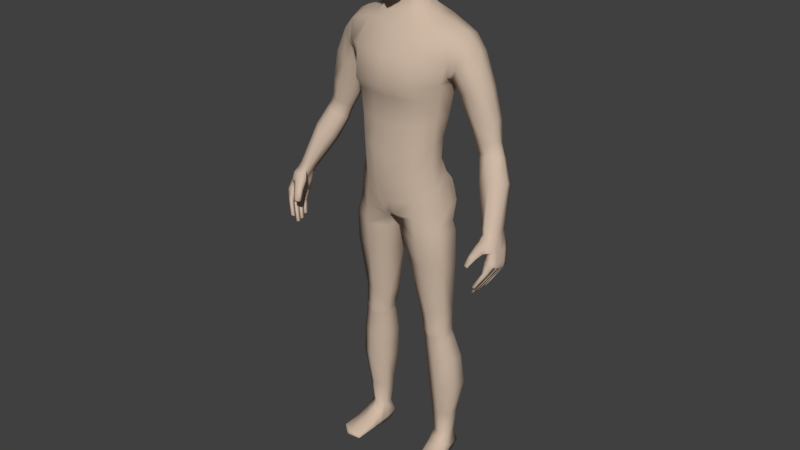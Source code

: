 # Source: Player.blend  (saved by Blender 2.78.0; exported with 4.5.12 LTS)
import bpy
from mathutils import Matrix  # noqa: F401  (used for matrix-valued properties, if any)

bpy.ops.wm.read_factory_settings(use_empty=True)
scene = bpy.context.scene
scene.name = 'Scene'

# ---- collections
col_collection_1 = bpy.data.collections.new('Collection 1'); scene.collection.children.link(col_collection_1)

# ---- materials (node trees are filled in below, after node groups)
mat_skin = bpy.data.materials.new('Skin')
mat_skin.alpha_threshold = 0.0
mat_skin.use_transparent_shadow = False
mat_skin.diffuse_color = (0.6152, 0.4811, 0.3773, 1.0)
mat_skin.roughness = 0.5
mat_skin.specular_intensity = 0.0

# ---- material node trees

# ---- world
world_world = bpy.data.worlds.new('World'); scene.world = world_world
world_world.color = (0.05088, 0.05088, 0.05088)
world_world.use_sun_shadow = False
world_world.sun_shadow_jitter_overblur = 0.0
world_world.cycles.sampling_method = 'MANUAL'

# ---- meshes
me_cylinder = bpy.data.meshes.new('Cylinder')
me_cylinder.from_pydata([(0.3624, -0.08831, 0.9737), (0.3683, -0.05581, 0.9616), (0.373, -0.03922, 0.9583), (0.4049, -0.03042, 0.962), (0.4048, -0.05964, 0.9702), (0.4015, -0.08526, 0.9774), (0.3981, -0.06165, 0.8832), (0.4002, -0.08182, 0.887), (0.4003, -0.1013, 0.8947), (0.4284, -0.1014, 0.8902), (0.4287, -0.08189, 0.8826), (0.4264, -0.06172, 0.8786), (0.4093, -0.0225, 0.9409), (0.3757, -0.03326, 0.9422), (0.4224, -0.04189, 0.8756), (0.3946, -0.04182, 0.8805), (0.4027, -0.1042, 0.9648), (0.3674, -0.1031, 0.9606), (0.423, -0.1169, 0.8997), (0.3954, -0.1168, 0.9043), (0.363, -0.1248, 0.799), (0.3717, -0.1248, 0.7958), (0.3722, -0.1365, 0.7995), (0.3635, -0.1364, 0.8027), (0.3676, -0.1037, 0.8015), (0.3758, -0.1037, 0.7985), (0.3759, -0.1149, 0.8007), (0.3677, -0.1149, 0.8037), (0.3753, -0.07813, 0.8087), (0.383, -0.07816, 0.8059), (0.3841, -0.08831, 0.8076), (0.3765, -0.08827, 0.8104), (0.372, -0.1379, 0.8175), (0.3812, -0.138, 0.8141), (0.3841, -0.1486, 0.8236), (0.3748, -0.1486, 0.827), (0.4078, -0.1188, 0.8555), (0.3954, -0.1188, 0.857), (0.4087, -0.1303, 0.8687), (0.397, -0.1303, 0.8701), (0.4009, -0.1028, 0.8404), (0.3896, -0.1028, 0.8428), (0.4021, -0.1163, 0.8456), (0.3904, -0.1162, 0.8477), (0.4015, -0.08177, 0.8394), (0.3895, -0.08172, 0.8421), (0.4034, -0.0962, 0.8426), (0.3914, -0.09615, 0.845), (0.4051, -0.05822, 0.8442), (0.3942, -0.05818, 0.8459), (0.4069, -0.07112, 0.8458), (0.3957, -0.07107, 0.8476), (0.4156, -0.08594, 0.935), (0.4174, -0.06769, 0.9323), (0.4173, -0.04721, 0.9251), (0.3884, -0.04714, 0.9181), (0.3887, -0.06767, 0.9252), (0.3796, -0.07646, 0.9262), (0.4175, -0.03135, 0.9155), (0.3854, -0.03897, 0.9113), (0.4122, -0.1076, 0.935), (0.3853, -0.102, 0.925), (0.354, -0.09943, 0.9445), (0.3585, -0.1148, 0.9439), (0.3828, -0.1182, 0.9459), (0.3904, -0.12, 0.9302), (0.3681, -0.103, 0.927), (0.3768, -0.1109, 0.9227), (0.3484, -0.1236, 0.9146), (0.3495, -0.1346, 0.9166), (0.3665, -0.1372, 0.9226), (0.3749, -0.1384, 0.9127), (0.3565, -0.1208, 0.9038), (0.3674, -0.1302, 0.9031), (0.3407, -0.1417, 0.8874), (0.3443, -0.1521, 0.889), (0.3563, -0.1515, 0.8906), (0.358, -0.1538, 0.887), (0.3476, -0.1418, 0.881), (0.3555, -0.1454, 0.8798), (0.3697, -0.08527, 0.9948), (0.3579, -0.05512, 0.9811), (0.4013, -0.05341, 0.9883), (0.4142, -0.1018, 0.8913), (0.4142, -0.0823, 0.8837), (0.412, -0.0621, 0.8797), (0.3848, -0.0242, 0.9566), (0.3748, -0.09153, 0.9759), (0.4084, -0.04072, 0.8776), (0.3871, -0.02127, 0.9382), (0.3802, -0.1043, 0.963), (0.4092, -0.118, 0.9024), (0.367, -0.1244, 0.7963), (0.3676, -0.1376, 0.8006), (0.3713, -0.1032, 0.7989), (0.3716, -0.116, 0.8017), (0.3788, -0.07763, 0.8063), (0.38, -0.08938, 0.8085), (0.3762, -0.1377, 0.8146), (0.3793, -0.1498, 0.8251), (0.4029, -0.1314, 0.8698), (0.4015, -0.1177, 0.8557), (0.3963, -0.1174, 0.8471), (0.3952, -0.1017, 0.8411), (0.3975, -0.09731, 0.8443), (0.3954, -0.08066, 0.8402), (0.4014, -0.07224, 0.8471), (0.3995, -0.05712, 0.8445), (0.3989, -0.1059, 0.9294), (0.4032, -0.03015, 0.9117), (0.3704, -0.1174, 0.9457), (0.3842, -0.1154, 0.9254), (0.3577, -0.1368, 0.9203), (0.3721, -0.1342, 0.9072), (0.35, -0.153, 0.8898), (0.3573, -0.1503, 0.8826), (0.3058, 0.06544, 1.168), (0.3367, 0.05165, 1.184), (0.3367, 0.01665, 1.198), (0.3058, -0.004564, 1.195), (0.275, 0.009225, 1.179), (0.275, 0.04423, 1.165), (0.3444, 0.03527, 1.091), (0.3794, 0.02675, 1.102), (0.371, -0.02072, 1.12), (0.3444, -0.03841, 1.116), (0.3062, -0.0316, 1.096), (0.3062, 0.01587, 1.077), (0.3804, -0.0145, 0.9789), (0.3993, -0.0233, 0.9839), (0.3931, -0.07868, 0.994), (0.3544, -0.07809, 0.9882), (0.3603, -0.03413, 0.9764), (0.2749, 0.08468, 1.272), (0.3158, 0.05982, 1.285), (0.3158, 0.01008, 1.285), (0.2749, -0.01479, 1.272), (0.2379, 0.01008, 1.261), (0.2292, 0.05982, 1.26), (0.3266, 0.05275, 1.213), (0.3266, 0.01571, 1.222), (0.2947, -0.005311, 1.217), (0.2628, 0.01071, 1.202), (0.2628, 0.04775, 1.193), (0.2947, 0.06877, 1.198), (0.2788, 0.003043, 1.162), (0.3122, -0.01186, 1.179), (0.3122, 0.06379, 1.15), (0.2788, 0.04087, 1.147), (0.3456, 0.04889, 1.167), (0.3456, 0.01106, 1.182), (0.2405, -0.01756, 1.37), (0.2529, 0.07756, 1.367), (0.2048, -0.002583, 1.353), (0.2697, 0.02615, 1.171), (0.3009, -0.008477, 1.085), (0.2242, 0.03477, 1.258), (0.2579, 0.02872, 1.195), (0.2735, 0.02144, 1.153), (0.3402, 0.03415, 1.197), (0.3829, 0.003017, 1.117), (0.3193, 0.03495, 1.291), (0.33, 0.03423, 1.223), (0.3491, 0.02998, 1.181), (0.1839, -0.01316, 1.4), (0.1745, 0.03132, 1.386), (0.2166, 0.09116, 1.447), (0.2349, -0.01722, 1.477), (0.2407, 0.07463, 1.479), (0.2096, -0.03015, 1.439), (0.1845, 0.0751, 1.407), (0.2474, 0.03405, 1.49), (0.1947, 0.03145, 1.344), (0.2808, -0.007402, 1.39), (0.2862, 0.06334, 1.384), (0.2044, 0.06762, 1.349), (0.292, 0.0351, 1.385), (0.1872, 0.1009, 1.478), (0.1714, 0.08387, 1.423), (0.2, -0.02321, 1.516), (0.2072, 0.0307, 1.537), (0.1863, -0.04459, 1.459), (0.4042, -0.1214, 0.8499), (0.4054, -0.1328, 0.8626), (0.394, -0.1327, 0.8643), (0.3923, -0.1213, 0.8517), (0.3998, -0.1339, 0.8638), (0.3981, -0.1204, 0.8502), (0.3964, -0.1152, 0.8647), (0.412, -0.1153, 0.8626), (0.4116, -0.1276, 0.875), (0.3967, -0.1275, 0.877), (0.4042, -0.1287, 0.8765), (0.4041, -0.1144, 0.863), (0.3977, -0.1052, 0.8355), (0.3988, -0.1185, 0.8406), (0.3875, -0.1184, 0.8427), (0.3867, -0.1052, 0.838), (0.3932, -0.1196, 0.842), (0.3921, -0.1042, 0.8362), (0.3917, -0.0986, 0.8516), (0.4065, -0.09865, 0.8488), (0.4073, -0.1133, 0.8545), (0.3924, -0.1133, 0.857), (0.399, -0.09784, 0.8496), (0.3999, -0.1143, 0.8559), (0.3982, -0.08459, 0.8341), (0.3999, -0.09861, 0.8372), (0.3884, -0.09857, 0.8397), (0.3867, -0.08455, 0.8368), (0.3942, -0.09972, 0.8388), (0.3923, -0.08356, 0.8349), (0.3901, -0.08024, 0.8451), (0.4034, -0.08029, 0.8423), (0.4053, -0.09514, 0.8456), (0.3921, -0.09509, 0.8481), (0.3966, -0.07929, 0.8431), (0.3988, -0.0962, 0.8472), (0.4012, -0.06174, 0.8374), (0.4029, -0.07415, 0.8391), (0.3923, -0.07411, 0.841), (0.3909, -0.0617, 0.8394), (0.3976, -0.07526, 0.8403), (0.3959, -0.06074, 0.8378), (0.3943, -0.05394, 0.8549), (0.4095, -0.05399, 0.8523), (0.412, -0.06868, 0.8543), (0.3963, -0.06863, 0.8568), (0.4018, -0.05287, 0.8531), (0.4042, -0.06961, 0.8556), (0.3995, -0.1041, 0.8886), (0.4082, -0.1202, 0.8972), (0.4122, -0.1043, 0.8856), (0.4251, -0.1042, 0.8846), (0.4207, -0.1191, 0.8947), (0.3957, -0.119, 0.8988), (0.3988, -0.08464, 0.8811), (0.4117, -0.08491, 0.878), (0.4118, -0.1039, 0.8854), (0.4249, -0.0847, 0.8769), (0.4248, -0.1034, 0.8842), (0.399, -0.1033, 0.8883), (0.3967, -0.06494, 0.8764), (0.4093, -0.06515, 0.8732), (0.4115, -0.08476, 0.8772), (0.4223, -0.06501, 0.8721), (0.4245, -0.08423, 0.8761), (0.3988, -0.08417, 0.8801), (0.3945, -0.04471, 0.8744), (0.4069, -0.04362, 0.8717), (0.4101, -0.0639, 0.874), (0.4193, -0.04478, 0.87), (0.4229, -0.06338, 0.8728), (0.3977, -0.06332, 0.8769), (0.4254, -0.0964, 0.9021), (0.4261, -0.07785, 0.8961), (0.4244, -0.05823, 0.8913), (0.3968, -0.05817, 0.8927), (0.3984, -0.07778, 0.8973), (0.3961, -0.09386, 0.903), (0.4216, -0.04006, 0.8867), (0.3942, -0.1116, 0.9095), (0.3936, -0.042, 0.889), (0.4207, -0.1131, 0.9088), (0.4074, -0.1134, 0.9093), (0.408, -0.03892, 0.8871), (0.03453, -0.07963, 1.654), (0.03324, -0.1023, 1.843), (0.04143, 0.05764, 1.714), (0.03837, 0.05802, 1.872), (0.0, 0.06326, 1.713), (0.0, 0.06555, 1.875), (0.06005, 0.074, 1.814), (0.06441, -0.006962, 1.693), (0.05835, -0.02891, 1.879), (0.04746, -0.1083, 1.777), (0.0, -0.09715, 1.64), (0.0, -0.1133, 1.842), (0.0, -0.03569, 1.897), (0.0, -0.1241, 1.771), (0.09307, -0.03002, 1.794), (0.0, 0.08741, 1.81), (0.05171, -0.06836, 1.869), (0.05137, -0.04763, 1.662), (0.0, -0.07034, 1.883), (0.01718, -0.03388, 1.649), (0.07807, -0.06835, 1.786), (0.05956, 0.0282, 1.707), (0.05573, 0.01516, 1.884), (0.0, 0.01613, 1.898), (0.08551, 0.01537, 1.804), (0.0, 0.07417, 1.174), (0.089, 0.05755, 1.194), (0.1331, 0.01404, 1.194), (0.137, -0.03973, 1.18), (0.09813, -0.08669, 1.161), (0.0, -0.1065, 1.132), (0.0, -0.1203, 1.464), (0.0, 0.1205, 1.483), (0.0, -0.1351, 1.372), (0.1075, -0.1127, 1.367), (0.1622, -0.047, 1.383), (0.159, 0.0449, 1.367), (0.1047, 0.1081, 1.35), (0.0, 0.1106, 1.315), (0.1207, -0.09265, 1.465), (0.1649, 0.1074, 1.488), (0.1181, 0.1277, 1.498), (0.0, 0.08316, 1.098), (0.08291, 0.06447, 1.119), (0.1264, 0.01569, 1.119), (0.133, -0.04001, 1.101), (0.0907, -0.08893, 1.075), (0.0, -0.1071, 1.043), (0.0, 0.09303, 1.053), (0.09546, 0.07952, 1.054), (0.1344, 0.03463, 1.066), (0.1477, -0.03963, 1.029), (0.09117, -0.08281, 1.001), (0.0, -0.09316, 0.9711), (0.1169, 0.12, 1.417), (0.0, 0.1184, 1.396), (0.0, 0.08758, 1.563), (0.1056, -0.04982, 1.545), (0.0, -0.06998, 1.543), (0.1699, -0.03799, 1.529), (0.1078, 0.08875, 1.565), (0.0, 0.05962, 1.696), (0.03681, -0.02112, 1.656), (0.05472, 0.03252, 1.684), (0.05594, 0.04555, 1.628), (0.05594, -0.01124, 1.608), (0.0, 0.06383, 1.637), (0.0, -0.02947, 1.603), (0.0762, -0.02562, 1.577), (0.0, -0.03818, 1.578), (0.0762, 0.05183, 1.599), (0.0, 0.07137, 1.602), (0.03829, 0.07166, 1.183), (0.04372, 0.1128, 1.317), (0.05755, 0.1351, 1.492), (0.03081, 0.07981, 1.107), (0.03341, 0.09058, 1.055), (0.05683, 0.1347, 1.402), (0.05366, 0.1067, 1.558), (0.03658, 0.05347, 1.691), (0.03249, 0.05901, 1.633), (0.04122, 0.06681, 1.601), (0.1712, 0.08169, 1.539), (0.1677, -0.05936, 1.46), (0.09937, 0.07453, 1.244), (0.1483, 0.02345, 1.269), (0.1483, -0.03968, 1.269), (0.09937, -0.08919, 1.246), (0.0, -0.1039, 1.24), (0.0, 0.08408, 1.229), (0.04268, 0.08391, 1.229), (0.1103, 0.01313, 1.577), (0.05347, 0.0128, 1.675), (0.0594, 0.0157, 1.619), (0.07966, 0.01422, 1.587), (0.159, 0.09332, 1.423), (0.1744, 0.02673, 1.553), (0.167, 0.03459, 1.389), (0.2023, 0.07962, 1.524), (0.1729, -0.0261, 1.404), (0.05238, -0.1003, 1.145), (0.05016, -0.1247, 1.369), (0.05633, -0.1074, 1.464), (0.04214, -0.1038, 1.054), (0.03555, -0.09312, 0.9777), (0.04927, -0.05889, 1.551), (0.0261, -0.02343, 1.604), (0.03556, -0.03232, 1.578), (0.04637, -0.09703, 1.243), (0.1745, 0.03763, 0.7683), (0.1049, 0.07527, 0.7683), (0.1143, 0.06984, 0.5798), (0.09766, 0.07527, 0.8969), (0.1636, 0.04317, 0.5798), (0.1614, 0.03511, 0.9108), (0.1636, -0.01017, 0.5798), (0.1613, -0.04238, 0.9055), (0.1143, -0.03684, 0.5798), (0.0965, -0.08302, 0.8934), (0.06503, -0.01017, 0.5798), (0.01862, -0.06265, 0.9078), (0.06503, 0.04317, 0.5798), (0.01767, 0.03035, 0.9072), (0.1745, -0.03763, 0.7683), (0.1052, -0.06395, 0.7602), (0.0462, -0.04234, 0.7597), (0.03539, 0.03763, 0.7683), (0.1237, 0.06172, 0.5007), (0.1668, 0.03842, 0.5007), (0.1668, -0.009575, 0.5007), (0.1237, -0.03288, 0.5007), (0.08062, -0.009575, 0.5007), (0.08062, 0.03842, 0.5007), (0.1471, 0.1013, 0.2879), (0.1991, 0.07092, 0.2874), (0.1991, 0.01007, 0.2874), (0.1471, -0.02035, 0.2879), (0.09295, 0.01007, 0.2874), (0.09295, 0.07092, 0.2874), (0.1397, 0.06961, 0.07487), (0.1687, 0.05775, 0.07487), (0.1722, 0.02544, 0.07487), (0.1464, 0.007626, 0.07487), (0.1117, 0.01936, 0.07487), (0.1139, 0.05179, 0.07487), (0.08389, 0.06218, 0.394), (0.08389, 0.003818, 0.394), (0.1378, -0.02536, 0.394), (0.1895, 0.003818, 0.394), (0.1895, 0.06218, 0.394), (0.1378, 0.09135, 0.394), (0.0, -0.05718, 0.9195), (0.0, 0.01891, 0.921), (0.09005, 0.09283, 0.9335), (0.1369, 0.07279, 0.9432), (0.01895, 0.07661, 0.93), (0.0, 0.06696, 0.942), (0.08284, 0.1085, 0.9759), (0.1459, 0.07721, 0.9738), (0.01274, 0.1001, 0.9699), (0.0, 0.08726, 0.9766), (0.08534, 0.09863, 1.024), (0.1286, 0.07753, 1.013), (0.01188, 0.1044, 1.027), (0.0, 0.1027, 1.026), (0.02712, -0.08539, 0.9321), (0.0, -0.08441, 0.9331), (0.09217, -0.0858, 0.9376), (0.1565, -0.03478, 0.9513), (0.156, 0.03401, 0.9647), (0.1408, 0.06681, -0.005826), (0.1676, 0.0553, -0.005826), (0.1706, 0.02651, -0.005826), (0.1456, 0.02056, -0.005826), (0.1147, 0.02061, -0.005826), (0.1169, 0.04953, -0.005826), (0.1036, 0.02427, 0.02349), (0.1542, -0.04185, -0.005826), (0.1775, 0.03133, 0.02351), (0.1716, 0.07768, 0.02498), (0.1054, 0.07097, 0.02497), (0.1365, 0.09131, 0.0249), (0.2, -0.1004, 0.01088), (0.1642, -0.1187, 0.01088), (0.1219, -0.1144, 0.01088), (0.1964, -0.09716, -0.005826), (0.1633, -0.115, -0.005826), (0.1243, -0.1107, -0.005826), (0.1165, -0.1229, 0.001268), (0.1661, -0.1284, 0.001151), (0.2049, -0.1025, 0.001943), (0.1853, -0.0383, -0.005826), (0.1545, -0.04502, 0.02969), (0.1176, -0.04903, 0.02529), (0.1882, -0.04136, 0.02529), (0.1951, -0.03919, 0.009238), (0.1201, -0.04574, -0.005826), (0.1101, -0.04826, 0.00922), (0.1499, -0.01065, -0.005826), (0.1497, -0.01214, 0.0492), (0.1862, -0.003795, 0.01638), (0.1174, -0.01257, -0.005826), (0.178, -0.005898, -0.005826), (0.1139, -0.008279, 0.047), (0.1795, -0.001406, 0.047), (0.1069, -0.01212, 0.01637), (0.1421, 0.08078, 0.1631), (0.1054, 0.05878, 0.1631), (0.1042, 0.01659, 0.1631), (0.1459, -0.001994, 0.1631), (0.1809, 0.02, 0.1631), (0.1789, 0.06213, 0.1631), (0.04978, 0.06704, 1.756), (0.04517, -0.09986, 1.688), (0.0, -0.1116, 1.677), (0.08134, -0.0138, 1.731), (0.0, 0.07865, 1.75), (0.07206, -0.05867, 1.712), (0.07473, 0.02711, 1.744), (0.0, -0.03802, 1.647), (0.05348, 0.06775, 1.845), (0.04643, -0.1119, 1.814), (0.0, -0.1245, 1.805), (0.08513, -0.03027, 1.84), (0.0, 0.08416, 1.845), (0.07345, -0.07257, 1.831), (0.0799, 0.01687, 1.848), (0.05329, 0.06975, 1.785), (0.04697, -0.1057, 1.737), (0.0, -0.1204, 1.727), (0.08898, -0.02186, 1.763), (0.0, 0.08731, 1.781), (0.07645, -0.066, 1.748), (0.08161, 0.0229, 1.774), (0.05428, 0.03692, 1.656), (0.0, 0.05955, 1.666), (0.04568, -0.01453, 1.632), (0.03431, 0.05429, 1.662), (0.05534, 0.01429, 1.649), (0.0, -0.03168, 1.628), (0.02194, -0.02681, 1.629), (0.0, 0.1004, 1.282), (0.1027, 0.09523, 1.309), (0.1573, 0.02925, 1.336), (0.1576, -0.04017, 1.349), (0.1044, -0.09415, 1.333), (0.0, -0.1136, 1.334), (0.04332, 0.1017, 1.283), (0.0487, -0.1045, 1.334), (0.121, -0.03204, 0.5234), (0.1659, -0.007773, 0.5234), (0.07614, -0.007773, 0.5234), (0.121, 0.06366, 0.5234), (0.07614, 0.04077, 0.5234), (0.1659, 0.04077, 0.5234), (0.08152, -0.00388, 0.4713), (0.173, -0.00388, 0.4713), (0.1276, 0.0695, 0.4713), (0.08152, 0.04597, 0.4713), (0.1276, -0.0288, 0.4713), (0.173, 0.04597, 0.4713), (0.0812, -0.005899, 0.4817), (0.1708, -0.005899, 0.4817), (0.1262, 0.06674, 0.4817), (0.0812, 0.04329, 0.4817), (0.1262, -0.03025, 0.4817), (0.1708, 0.04329, 0.4817), (0.02357, 0.0356, 0.8693), (0.02762, -0.06213, 0.867), (0.09936, 0.07641, 0.866), (0.09923, -0.0795, 0.8589), (0.1704, -0.04505, 0.8726), (0.1706, 0.03939, 0.8769), (0.0, 0.04491, 0.9273), (0.01541, 0.05642, 0.9141), (0.09455, 0.08466, 0.9111), (0.1537, 0.05776, 0.9254), (0.0, 0.1035, 1.042), (0.02303, 0.103, 1.044), (0.09249, 0.09479, 1.038), (0.1362, 0.0593, 1.042), (0.1567, 0.05788, 0.9697)], [], [(255, 254, 9, 10), (256, 255, 10, 11), (260, 256, 11, 14), (258, 257, 6, 7), (259, 258, 7, 8), (261, 259, 8, 19), (193, 101, 37, 188), (190, 38, 36, 189), (192, 100, 38, 190), (2, 1, 81, 132), (90, 16, 5, 87), (254, 263, 18, 9), (257, 262, 15, 6), (188, 37, 39, 191), (265, 260, 14, 88), (86, 3, 12, 89), (60, 16, 64, 65), (92, 21, 22, 93), (199, 92, 20, 197), (195, 22, 21, 194), (198, 93, 22, 195), (197, 20, 23, 196), (94, 25, 26, 95), (211, 94, 24, 209), (207, 26, 25, 206), (210, 95, 26, 207), (209, 24, 27, 208), (96, 29, 30, 97), (223, 96, 28, 221), (219, 30, 29, 218), (222, 97, 30, 219), (221, 28, 31, 220), (98, 33, 34, 99), (187, 98, 32, 185), (183, 34, 33, 182), (186, 99, 34, 183), (185, 32, 35, 184), (200, 41, 43, 203), (205, 102, 42, 202), (202, 42, 40, 201), (204, 103, 41, 200), (212, 45, 47, 215), (217, 104, 46, 214), (214, 46, 44, 213), (216, 105, 45, 212), (224, 49, 51, 227), (229, 106, 50, 226), (226, 50, 48, 225), (228, 107, 49, 224), (264, 263, 60, 108), (89, 12, 58, 109), (2, 13, 59, 55), (5, 16, 60, 52), (108, 60, 65, 111), (0, 1, 56, 57), (1, 2, 55, 56), (12, 3, 54, 58), (3, 4, 53, 54), (4, 5, 52, 53), (111, 65, 71, 113), (63, 62, 68, 69), (17, 0, 62, 63), (90, 17, 63, 110), (0, 57, 66, 62), (57, 61, 67, 66), (71, 70, 76, 77), (72, 73, 79, 78), (62, 66, 72, 68), (110, 63, 69, 112), (66, 67, 73, 72), (65, 64, 70, 71), (115, 77, 76, 114), (75, 74, 78, 79), (69, 68, 74, 75), (113, 71, 77, 115), (68, 72, 78, 74), (112, 69, 75, 114), (1, 0, 131, 81), (129, 82, 4, 3), (5, 4, 82, 130), (70, 112, 114, 76), (73, 113, 115, 79), (79, 115, 114, 75), (64, 110, 112, 70), (16, 90, 110, 64), (67, 111, 113, 73), (61, 108, 111, 67), (13, 89, 109, 59), (261, 264, 108, 61), (225, 48, 107, 228), (227, 51, 106, 229), (213, 44, 105, 216), (215, 47, 104, 217), (201, 40, 103, 204), (203, 43, 102, 205), (184, 35, 99, 186), (182, 33, 98, 187), (32, 98, 99, 35), (220, 31, 97, 222), (218, 29, 96, 223), (28, 96, 97, 31), (208, 27, 95, 210), (206, 25, 94, 211), (24, 94, 95, 27), (196, 23, 93, 198), (194, 21, 92, 199), (20, 92, 93, 23), (2, 86, 89, 13), (262, 265, 88, 15), (17, 90, 87, 0), (191, 39, 100, 192), (189, 36, 101, 193), (80, 87, 5, 130), (0, 87, 80, 131), (3, 86, 128, 129), (86, 2, 132, 128), (365, 363, 165, 164), (162, 161, 135, 140), (365, 164, 169, 181), (147, 149, 123, 122), (163, 150, 124, 160), (148, 147, 122, 127), (155, 127, 132, 81), (158, 148, 127, 155), (146, 145, 126, 125), (150, 146, 125, 124), (124, 125, 80, 130), (122, 123, 129, 128), (127, 122, 128, 132), (125, 126, 131, 80), (143, 138, 133, 144), (157, 156, 138, 143), (141, 136, 137, 142), (140, 135, 136, 141), (159, 163, 149, 117), (144, 133, 134, 139), (162, 140, 118, 159), (160, 124, 130, 82), (116, 144, 139, 117), (118, 140, 141, 119), (119, 141, 142, 120), (154, 157, 143, 121), (121, 143, 144, 116), (118, 119, 146, 150), (119, 120, 145, 146), (154, 121, 148, 158), (121, 116, 147, 148), (116, 117, 149, 147), (161, 176, 173, 135), (138, 175, 152, 133), (156, 172, 175, 138), (136, 151, 153, 137), (135, 173, 151, 136), (133, 152, 174, 134), (137, 153, 172, 156), (120, 154, 158, 145), (120, 142, 157, 154), (142, 137, 156, 157), (145, 158, 155, 126), (126, 155, 81, 131), (134, 174, 176, 161), (123, 160, 82, 129), (139, 162, 159, 117), (118, 150, 163, 159), (149, 163, 160, 123), (139, 134, 161, 162), (178, 177, 166, 170), (363, 178, 170, 165), (164, 165, 172, 153), (180, 179, 167, 171), (364, 180, 171, 168), (179, 181, 169, 167), (169, 164, 153, 151), (177, 364, 168, 166), (168, 171, 176, 174), (165, 170, 175, 172), (171, 167, 173, 176), (167, 169, 151, 173), (170, 166, 152, 175), (166, 168, 174, 152), (36, 182, 187, 101), (39, 184, 186, 100), (37, 185, 184, 39), (100, 186, 183, 38), (38, 183, 182, 36), (101, 187, 185, 37), (233, 189, 193, 232), (235, 191, 192, 231), (230, 188, 191, 235), (231, 192, 190, 234), (234, 190, 189, 233), (232, 193, 188, 230), (40, 194, 199, 103), (43, 196, 198, 102), (41, 197, 196, 43), (102, 198, 195, 42), (42, 195, 194, 40), (103, 199, 197, 41), (241, 203, 205, 238), (239, 201, 204, 237), (237, 204, 200, 236), (240, 202, 201, 239), (238, 205, 202, 240), (236, 200, 203, 241), (44, 206, 211, 105), (47, 208, 210, 104), (45, 209, 208, 47), (104, 210, 207, 46), (46, 207, 206, 44), (105, 211, 209, 45), (247, 215, 217, 244), (245, 213, 216, 243), (243, 216, 212, 242), (246, 214, 213, 245), (244, 217, 214, 246), (242, 212, 215, 247), (48, 218, 223, 107), (51, 220, 222, 106), (49, 221, 220, 51), (106, 222, 219, 50), (50, 219, 218, 48), (107, 223, 221, 49), (253, 227, 229, 250), (251, 225, 228, 249), (249, 228, 224, 248), (252, 226, 225, 251), (250, 229, 226, 252), (248, 224, 227, 253), (83, 232, 230, 8), (18, 234, 233, 9), (91, 231, 234, 18), (8, 230, 235, 19), (19, 235, 231, 91), (9, 233, 232, 83), (7, 236, 241, 8), (83, 238, 240, 9), (9, 240, 239, 10), (84, 237, 236, 7), (10, 239, 237, 84), (8, 241, 238, 83), (6, 242, 247, 7), (84, 244, 246, 10), (10, 246, 245, 11), (85, 243, 242, 6), (11, 245, 243, 85), (7, 247, 244, 84), (15, 248, 253, 6), (85, 250, 252, 11), (11, 252, 251, 14), (88, 249, 248, 15), (14, 251, 249, 88), (6, 253, 250, 85), (59, 109, 265, 262), (19, 91, 264, 261), (91, 18, 263, 264), (109, 58, 260, 265), (55, 59, 262, 257), (52, 60, 263, 254), (61, 57, 259, 261), (57, 56, 258, 259), (56, 55, 257, 258), (58, 54, 256, 260), (54, 53, 255, 256), (53, 52, 254, 255), (490, 271, 269, 486), (491, 282, 267, 487), (328, 283, 266, 285), (282, 284, 277, 267), (288, 289, 278, 274), (494, 275, 279, 495), (487, 267, 277, 488), (498, 286, 275, 494), (499, 290, 280, 496), (492, 288, 274, 489), (497, 281, 272, 493), (496, 280, 286, 498), (274, 278, 284, 282), (489, 274, 282, 491), (486, 269, 288, 492), (493, 272, 290, 499), (269, 271, 289, 288), (301, 349, 305, 300), (513, 339, 303, 508), (362, 348, 326, 357), (508, 303, 302, 509), (514, 367, 299, 512), (510, 301, 300, 511), (343, 340, 307, 320), (320, 307, 306, 361), (366, 296, 313, 369), (338, 292, 309, 341), (509, 302, 301, 510), (292, 293, 310, 309), (294, 295, 312, 311), (369, 313, 319, 370), (293, 294, 311, 310), (341, 309, 315, 342), (309, 310, 316, 315), (311, 312, 318, 317), (368, 371, 324, 297), (339, 343, 320, 303), (303, 320, 361, 302), (349, 325, 323, 305), (503, 501, 327, 345), (506, 502, 328, 285), (373, 334, 331, 372), (347, 337, 332, 346), (504, 500, 329, 358), (360, 336, 330, 359), (344, 322, 337, 347), (371, 323, 334, 373), (326, 344, 347, 336), (336, 347, 346, 330), (500, 503, 345, 329), (340, 344, 326, 307), (304, 321, 343, 339), (308, 341, 342, 314), (291, 338, 341, 308), (321, 298, 340, 343), (507, 304, 339, 513), (357, 326, 336, 360), (298, 322, 344, 340), (291, 355, 356, 338), (366, 374, 354, 296), (362, 357, 323, 325), (294, 352, 353, 295), (310, 311, 317, 316), (338, 356, 350, 292), (307, 326, 348, 306), (323, 357, 360, 334), (334, 360, 359, 331), (502, 504, 358, 328), (292, 350, 351, 293), (293, 351, 352, 294), (367, 368, 297, 299), (306, 348, 364, 177), (325, 349, 181, 179), (348, 362, 180, 364), (362, 325, 179, 180), (302, 361, 178, 363), (361, 306, 177, 178), (301, 365, 181, 349), (301, 302, 363, 365), (300, 305, 368, 367), (295, 353, 374, 366), (324, 371, 373, 335), (335, 373, 372, 333), (505, 506, 285, 485), (305, 323, 371, 368), (312, 369, 370, 318), (295, 366, 369, 312), (511, 300, 367, 514), (517, 519, 398, 397), (379, 375, 389, 381), (535, 378, 380, 538), (518, 520, 394, 393), (381, 389, 390, 383), (538, 380, 382, 537), (515, 517, 397, 396), (383, 390, 391, 385), (537, 382, 384, 536), (412, 411, 404, 403), (385, 391, 392, 387), (536, 384, 386, 534), (388, 386, 417, 418), (387, 392, 376, 377), (534, 386, 388, 533), (519, 518, 393, 398), (377, 376, 375, 379), (533, 388, 378, 535), (516, 515, 396, 395), (520, 516, 395, 394), (473, 472, 405, 410), (414, 413, 402, 401), (416, 415, 400, 399), (411, 416, 399, 404), (413, 412, 403, 402), (415, 414, 401, 400), (462, 443, 452, 453), (475, 474, 409, 408), (477, 476, 407, 406), (474, 473, 410, 409), (476, 475, 408, 407), (472, 477, 406, 405), (526, 522, 414, 415), (525, 521, 412, 413), (524, 523, 416, 411), (523, 526, 415, 416), (522, 525, 413, 414), (521, 524, 411, 412), (540, 539, 422, 421), (541, 540, 421, 419), (542, 541, 419, 420), (421, 422, 426, 425), (419, 421, 425, 423), (420, 419, 423, 424), (425, 426, 430, 429), (423, 425, 429, 427), (424, 423, 427, 428), (544, 429, 430, 543), (544, 545, 427, 429), (545, 546, 428, 427), (432, 417, 386, 431), (433, 431, 386, 384), (434, 433, 384, 382), (435, 434, 382, 380), (316, 317, 434, 435), (317, 318, 433, 434), (318, 370, 431, 433), (319, 432, 431, 370), (542, 420, 424, 547), (547, 546, 316, 435), (445, 444, 438, 437), (442, 446, 441, 440), (461, 460, 448, 456), (447, 445, 437, 436), (446, 447, 436, 441), (410, 405, 447, 446), (405, 406, 445, 447), (443, 457, 451, 452), (409, 410, 446, 442), (406, 407, 444, 445), (458, 459, 450, 449), (455, 454, 453, 452), (456, 455, 452, 451), (448, 449, 455, 456), (449, 450, 454, 455), (459, 463, 454, 450), (460, 458, 449, 448), (457, 461, 456, 451), (463, 462, 453, 454), (471, 467, 462, 463), (468, 466, 461, 457), (470, 465, 458, 460), (469, 471, 463, 459), (465, 469, 459, 458), (464, 468, 457, 443), (466, 470, 460, 461), (467, 464, 443, 462), (439, 440, 441, 436), (436, 437, 438, 439), (440, 439, 464, 467), (444, 407, 470, 466), (439, 438, 468, 464), (408, 409, 469, 465), (409, 442, 471, 469), (407, 408, 465, 470), (438, 444, 466, 468), (442, 440, 467, 471), (399, 400, 477, 472), (401, 402, 475, 476), (403, 404, 473, 474), (400, 401, 476, 477), (402, 403, 474, 475), (404, 399, 472, 473), (268, 345, 327, 270), (287, 329, 345, 268), (287, 273, 358, 329), (273, 283, 328, 358), (268, 478, 484, 287), (273, 481, 483, 283), (270, 482, 478, 268), (287, 484, 481, 273), (283, 483, 479, 266), (266, 479, 480, 276), (485, 285, 266, 276), (272, 486, 492, 290), (280, 489, 491, 286), (290, 492, 489, 280), (275, 487, 488, 279), (286, 491, 487, 275), (281, 490, 486, 272), (478, 493, 499, 484), (481, 496, 498, 483), (482, 497, 493, 478), (484, 499, 496, 481), (483, 498, 494, 479), (479, 494, 495, 480), (333, 372, 506, 505), (331, 359, 504, 502), (330, 346, 503, 500), (359, 330, 500, 504), (372, 331, 502, 506), (346, 332, 501, 503), (353, 511, 514, 374), (355, 507, 513, 356), (351, 509, 510, 352), (352, 510, 511, 353), (374, 514, 512, 354), (350, 508, 509, 351), (356, 513, 508, 350), (379, 381, 516, 520), (381, 383, 515, 516), (387, 377, 518, 519), (383, 385, 517, 515), (377, 379, 520, 518), (385, 387, 519, 517), (527, 530, 524, 521), (528, 531, 525, 522), (529, 532, 526, 523), (530, 529, 523, 524), (531, 527, 521, 525), (532, 528, 522, 526), (394, 395, 528, 532), (396, 397, 527, 531), (398, 393, 529, 530), (393, 394, 532, 529), (395, 396, 531, 528), (397, 398, 530, 527), (392, 533, 535, 376), (391, 534, 533, 392), (390, 536, 534, 391), (389, 537, 536, 390), (375, 538, 537, 389), (376, 535, 538, 375), (424, 428, 546, 547), (380, 542, 547, 435), (315, 316, 546, 545), (342, 315, 545, 544), (342, 544, 543, 314), (380, 378, 541, 542), (378, 388, 540, 541), (388, 418, 539, 540)])
me_cylinder.polygons.foreach_set('use_smooth', [True] * 523)
me_cylinder.materials.append(mat_skin)
me_cylinder.use_remesh_preserve_volume = False
me_cylinder.use_remesh_preserve_attributes = False
me_cylinder.use_mirror_x = True
me_cylinder.update()
arm_armature = bpy.data.armatures.new('Armature')  # bones are not reproduced

# ---- objects
ob_armature = bpy.data.objects.new('Armature', arm_armature)
ob_cylinder = bpy.data.objects.new('Cylinder', me_cylinder)

# ---- transforms, parenting, visibility, modifiers, constraints
ob_armature.location = (0.0, 0.0, 0.0)
ob_armature.show_in_front = True
ob_armature.lineart.crease_threshold = 0.0
ob_cylinder.parent = ob_armature
ob_cylinder.location = (0.0, 0.0, 0.0)
ob_cylinder.lineart.crease_threshold = 0.0
ob_cylinder.use_mesh_mirror_x = True
_vg = ob_cylinder.vertex_groups.new(name='Hips')
for _i, _w in zip([291, 292, 293, 294, 295, 296, 308, 309, 310, 311, 312, 313, 314, 315, 316, 317, 318, 319, 338, 341, 342, 352, 353, 354, 366, 369, 370, 374, 378, 382, 384, 386, 388, 391, 392, 417, 418, 419, 420, 421, 422, 423, 424, 425, 426, 427, 428, 429, 430, 431, 432, 433, 434, 435, 533, 534, 535, 536, 537, 539, 540, 541, 542, 543, 544, 545, 546, 547], [0.06411, 0.04335, 0.05912, 0.09169, 0.1379, 0.2338, 0.4037, 0.1482, 0.2073, 0.3399, 0.5258, 0.6948, 0.5653, 0.2404, 0.351, 0.1897, 0.3137, 0.753, 0.05049, 0.2471, 0.5086, 0.003245, 0.0335, 0.05055, 0.1795, 0.6679, 0.6832, 0.0382, 0.1093, 0.00792, 0.1497, 0.7237, 0.7629, 0.03502, 0.04489, 0.8099, 0.8999, 0.1804, 0.06733, 0.7176, 0.7652, 0.2332, 0.08353, 0.6711, 0.6962, 0.2538, 0.1656, 0.6153, 0.6268, 0.7269, 0.7789, 0.1978, 0.03337, 0.04694, 0.4039, 0.3794, 0.05465, 0.07486, 0.00396, 0.8325, 0.7402, 0.1449, 0.03366, 0.596, 0.562, 0.2471, 0.2583, 0.06523]): _vg.add([_i], _w, 'REPLACE')
_vg = ob_cylinder.vertex_groups.new(name='Spine')
for _i, _w in zip([291, 292, 293, 294, 295, 296, 297, 299, 300, 301, 302, 303, 304, 305, 308, 309, 310, 311, 312, 313, 314, 315, 316, 317, 318, 319, 320, 321, 338, 339, 341, 342, 343, 350, 351, 352, 353, 354, 355, 356, 363, 365, 366, 367, 368, 369, 370, 374, 423, 424, 425, 426, 427, 428, 429, 430, 435, 507, 508, 509, 510, 511, 512, 513, 514, 543, 544, 545, 546, 547], [0.8175, 0.7748, 0.7049, 0.703, 0.7104, 0.6763, 0.04823, 0.1418, 0.121, 0.07301, 0.06939, 0.1027, 0.152, 0.03227, 0.4588, 0.6738, 0.5974, 0.4496, 0.2665, 0.1912, 0.2343, 0.2044, 0.2536, 0.1316, 0.07838, 0.0602, 0.0314, 0.05137, 0.8257, 0.149, 0.6205, 0.2426, 0.04359, 0.6123, 0.3414, 0.3383, 0.6348, 0.7072, 0.713, 0.7202, 0.03491, 0.03805, 0.7157, 0.1287, 0.03864, 0.1983, 0.05427, 0.7089, 0.05595, 0.03673, 0.05412, 0.05877, 0.1323, 0.1062, 0.1461, 0.1477, 0.02654, 0.2871, 0.2068, 0.1266, 0.1252, 0.1976, 0.2355, 0.2775, 0.219, 0.191, 0.1944, 0.1683, 0.1799, 0.03164]): _vg.add([_i], _w, 'REPLACE')
_vg = ob_cylinder.vertex_groups.new(name='Chest')
for _i, _w in zip([164, 165, 167, 169, 170, 178, 179, 181, 285, 291, 292, 293, 294, 295, 296, 297, 298, 299, 300, 301, 302, 303, 304, 305, 306, 307, 309, 310, 311, 320, 321, 322, 323, 324, 325, 328, 330, 331, 332, 333, 334, 335, 336, 337, 338, 339, 340, 341, 343, 344, 346, 347, 349, 350, 351, 352, 353, 354, 355, 356, 357, 359, 360, 361, 363, 365, 366, 367, 368, 371, 372, 373, 374, 485, 500, 501, 502, 503, 504, 505, 506, 507, 508, 509, 510, 511, 512, 513, 514], [0.1446, 0.1332, 0.02762, 0.07709, 0.04672, 0.09283, 0.04833, 0.1464, 0.05022, 0.08241, 0.1218, 0.161, 0.1281, 0.08057, 0.04067, 0.7816, 0.5987, 0.7488, 0.6891, 0.468, 0.3937, 0.5927, 0.7623, 0.5524, 0.03924, 0.1023, 0.03593, 0.04783, 0.03182, 0.3257, 0.7506, 0.573, 0.249, 0.7197, 0.09541, 0.04112, 0.05514, 0.3039, 0.1678, 0.2772, 0.2418, 0.5742, 0.03215, 0.5175, 0.08602, 0.745, 0.2814, 0.02585, 0.6278, 0.1532, 0.08162, 0.1402, 0.246, 0.2951, 0.5006, 0.5186, 0.2589, 0.2033, 0.2352, 0.2269, 0.03478, 0.1076, 0.06371, 0.1434, 0.2031, 0.2505, 0.05223, 0.7489, 0.7453, 0.6183, 0.237, 0.5393, 0.204, 0.06048, 0.02839, 0.0597, 0.1123, 0.03427, 0.03995, 0.1254, 0.1051, 0.6523, 0.6144, 0.5403, 0.562, 0.6521, 0.6732, 0.6529, 0.6819]): _vg.add([_i], _w, 'REPLACE')
_vg = ob_cylinder.vertex_groups.new(name='Neck')
for _i, _w in zip([266, 268, 270, 273, 276, 281, 283, 285, 287, 297, 322, 323, 324, 327, 328, 329, 330, 331, 332, 333, 334, 335, 336, 337, 344, 345, 346, 347, 358, 359, 360, 371, 372, 373, 478, 479, 480, 481, 482, 483, 484, 485, 493, 495, 497, 500, 501, 502, 503, 504, 505, 506], [0.09656, 0.1157, 0.1594, 0.09703, 0.09434, 0.008863, 0.115, 0.2426, 0.1036, 0.002512, 0.08005, 0.01789, 0.09032, 0.2571, 0.2164, 0.2236, 0.5447, 0.343, 0.6136, 0.5026, 0.09613, 0.2418, 0.07926, 0.1998, 0.01837, 0.2333, 0.6225, 0.1744, 0.2252, 0.5021, 0.09597, 0.07586, 0.5415, 0.2078, 0.04445, 0.04899, 0.05682, 0.02608, 0.07655, 0.0322, 0.03412, 0.2645, 0.006277, 0.00551, 0.03991, 0.5872, 0.5993, 0.5274, 0.6235, 0.555, 0.4969, 0.5497]): _vg.add([_i], _w, 'REPLACE')
_vg = ob_cylinder.vertex_groups.new(name='Head')
for _i, _w in zip([266, 267, 268, 269, 270, 271, 272, 273, 274, 275, 276, 277, 278, 279, 280, 281, 282, 283, 284, 285, 286, 287, 288, 289, 290, 327, 328, 329, 330, 331, 332, 333, 334, 335, 337, 345, 346, 347, 358, 359, 372, 373, 478, 479, 480, 481, 482, 483, 484, 485, 486, 487, 488, 489, 490, 491, 492, 493, 494, 495, 496, 497, 498, 499, 500, 501, 502, 503, 504, 505, 506], [0.8723, 0.9955, 0.8633, 0.9901, 0.8123, 0.9876, 0.979, 0.8779, 0.9974, 0.9855, 0.8749, 0.9949, 0.9995, 0.9815, 0.9874, 0.9652, 0.9977, 0.8469, 0.9991, 0.6796, 0.9875, 0.8747, 0.9953, 0.996, 0.9854, 0.6974, 0.7088, 0.7299, 0.09898, 0.09783, 0.1161, 0.1412, 0.004693, 0.06427, 0.02336, 0.7259, 0.09924, 0.00761, 0.7223, 0.1084, 0.1146, 0.04933, 0.944, 0.9347, 0.9248, 0.9525, 0.9097, 0.9466, 0.9491, 0.6475, 0.9863, 0.9923, 0.9894, 0.9944, 0.9784, 0.9945, 0.9924, 0.9666, 0.9711, 0.9634, 0.9762, 0.9469, 0.9742, 0.9734, 0.2864, 0.295, 0.2616, 0.2727, 0.3066, 0.3317, 0.291]): _vg.add([_i], _w, 'REPLACE')
_vg = ob_cylinder.vertex_groups.new(name='Arm upper.L')
for _i, _w in zip([117, 118, 119, 133, 134, 135, 136, 137, 138, 139, 140, 141, 142, 143, 144, 151, 152, 153, 156, 157, 159, 161, 162, 164, 165, 166, 167, 168, 169, 170, 171, 172, 173, 174, 175, 176, 177, 178, 179, 180, 181, 297, 299, 300, 301, 302, 303, 305, 306, 307, 320, 321, 323, 325, 339, 340, 343, 348, 349, 350, 351, 352, 353, 361, 362, 363, 364, 365, 367, 368, 508, 509, 510, 511, 512, 514], [0.001635, 0.01465, 0.006723, 0.9307, 0.9133, 0.8994, 0.9019, 0.9309, 0.9424, 0.08607, 0.1109, 0.1106, 0.08152, 0.06512, 0.06947, 0.9592, 0.9849, 0.9444, 0.9381, 0.06767, 0.02121, 0.921, 0.1308, 0.6886, 0.7312, 0.8714, 0.7905, 0.866, 0.7362, 0.8432, 0.8608, 0.9639, 0.9697, 0.9819, 0.9769, 0.9807, 0.246, 0.6161, 0.2163, 0.1416, 0.3644, 0.008949, 0.009942, 0.081, 0.2818, 0.3855, 0.1158, 0.1051, 0.1228, 0.05415, 0.165, 0.01355, 0.02644, 0.1067, 0.02015, 0.007504, 0.0644, 0.03042, 0.2321, 0.009528, 0.08188, 0.06373, 0.002736, 0.4083, 0.02884, 0.5982, 0.142, 0.4848, 0.03004, 0.03736, 0.07733, 0.2224, 0.1891, 0.06793, 0.002149, 0.01831]): _vg.add([_i], _w, 'REPLACE')
_vg = ob_cylinder.vertex_groups.new(name='Arm lower.L')
for _i, _w in zip([0, 1, 2, 3, 4, 5, 12, 13, 16, 17, 52, 53, 54, 55, 58, 59, 62, 80, 81, 82, 86, 87, 89, 90, 109, 116, 117, 118, 119, 120, 121, 122, 123, 124, 125, 126, 127, 128, 129, 130, 131, 132, 133, 134, 135, 136, 137, 138, 139, 140, 141, 142, 143, 144, 145, 146, 147, 148, 149, 150, 154, 155, 156, 157, 158, 159, 160, 161, 162, 163], [0.2599, 0.8145, 0.7995, 0.7935, 0.8811, 0.7137, 0.3434, 0.4782, 0.2264, 0.04426, 0.06022, 0.07283, 0.09716, 0.1023, 0.09103, 0.1111, 0.009028, 0.9007, 0.953, 0.9766, 0.7744, 0.2205, 0.3756, 0.05244, 0.09361, 0.981, 0.9741, 0.9676, 0.9715, 0.9834, 0.9843, 0.9981, 0.9978, 0.9977, 0.9975, 0.9976, 0.9983, 0.9668, 0.9683, 0.9426, 0.888, 0.9666, 0.06851, 0.08574, 0.09895, 0.09577, 0.06693, 0.05612, 0.9138, 0.8889, 0.8892, 0.9183, 0.9348, 0.9305, 0.9966, 0.9941, 0.9925, 0.9952, 0.9906, 0.9892, 0.9845, 0.9984, 0.05998, 0.9322, 0.996, 0.9643, 0.9985, 0.07766, 0.869, 0.9878]): _vg.add([_i], _w, 'REPLACE')
_vg = ob_cylinder.vertex_groups.new(name='Hand.L')
for _i, _w in zip([0, 1, 2, 3, 4, 5, 6, 7, 8, 9, 10, 11, 12, 13, 15, 16, 19, 52, 53, 54, 55, 56, 57, 58, 59, 60, 61, 64, 65, 66, 67, 84, 86, 88, 89, 108, 109, 111, 128, 230, 235, 236, 237, 239, 241, 242, 244, 246, 247, 248, 253, 254, 255, 256, 257, 258, 259, 260, 261, 262, 263, 264, 265], [0.001393, 0.1016, 0.1609, 0.1732, 0.08415, 0.05945, 0.09094, 0.538, 0.1349, 0.0178, 0.1395, 0.0167, 0.5651, 0.443, 0.07631, 0.1354, 0.0629, 0.7947, 0.8604, 0.7519, 0.7137, 0.9681, 0.8502, 0.655, 0.6246, 0.5645, 0.2831, 0.03004, 0.1005, 0.05715, 0.03666, 0.3105, 0.1921, 0.01061, 0.5402, 0.4108, 0.6355, 0.07958, 0.003446, 0.01566, 0.005306, 0.1217, 0.06932, 0.0558, 0.03369, 0.01883, 0.04804, 0.05263, 0.1075, 0.02013, 0.01369, 0.1274, 0.6445, 0.1315, 0.2377, 0.9102, 0.6978, 0.07115, 0.1458, 0.1661, 0.009771, 0.03508, 0.09283]): _vg.add([_i], _w, 'REPLACE')
_vg = ob_cylinder.vertex_groups.new(name='Thumb01.L')
for _i, _w in zip([0, 1, 2, 4, 5, 16, 17, 19, 52, 57, 60, 61, 62, 63, 64, 65, 66, 67, 68, 70, 71, 72, 73, 80, 81, 87, 90, 108, 110, 111, 112, 113, 130, 131, 259, 261], [0.7142, 0.08047, 0.001122, 0.003723, 0.2199, 0.5933, 0.9396, 0.01615, 0.05168, 0.114, 0.2223, 0.5168, 0.9479, 0.9485, 0.894, 0.7368, 0.8911, 0.8059, 0.04327, 0.07858, 0.07095, 0.01765, 0.01086, 0.09552, 0.01425, 0.7674, 0.9224, 0.3233, 0.9627, 0.7502, 0.01724, 0.05444, 0.0438, 0.1052, 0.04159, 0.08497]): _vg.add([_i], _w, 'REPLACE')
_vg = ob_cylinder.vertex_groups.new(name='Thumb02.L')
for _i, _w in zip([61, 63, 64, 65, 66, 67, 68, 69, 70, 71, 72, 73, 74, 75, 76, 77, 78, 79, 108, 110, 111, 112, 113, 114, 115], [0.05147, 0.04144, 0.00366, 0.1055, 0.04261, 0.1141, 0.9521, 0.9926, 0.9124, 0.9185, 0.9634, 0.9656, 0.9987, 1.001, 0.9933, 0.9966, 0.9995, 0.9987, 0.02357, 0.01092, 0.1225, 0.966, 0.9383, 0.9999, 0.9985]): _vg.add([_i], _w, 'REPLACE')
_vg = ob_cylinder.vertex_groups.new(name='Index01.L')
for _i, _w in zip([8, 9, 16, 18, 19, 36, 37, 38, 39, 52, 60, 61, 65, 67, 83, 91, 100, 101, 108, 111, 182, 183, 184, 185, 186, 187, 188, 189, 190, 191, 192, 193, 230, 231, 232, 233, 234, 235, 238, 240, 241, 254, 259, 261, 263, 264], [0.585, 0.2645, 0.01941, 0.9146, 0.8724, 0.3077, 0.3699, 0.7402, 0.7876, 0.02724, 0.1619, 0.1322, 0.0421, 0.01671, 0.3734, 0.972, 0.7799, 0.2833, 0.2092, 0.03214, 0.0653, 0.1192, 0.09209, 0.133, 0.09141, 0.07792, 0.9072, 0.846, 0.9548, 0.9613, 0.966, 0.8797, 0.8793, 0.9849, 0.8438, 0.7269, 0.9518, 0.9337, 0.07328, 0.09416, 0.141, 0.1527, 0.1774, 0.7308, 0.9047, 0.9185]): _vg.add([_i], _w, 'REPLACE')
_vg = ob_cylinder.vertex_groups.new(name='Index02.L')
for _i, _w in zip([32, 33, 34, 35, 36, 37, 38, 39, 98, 99, 100, 101, 182, 183, 184, 185, 186, 187, 188, 189, 190, 191, 192, 193], [0.996, 0.9984, 0.9944, 0.9877, 0.687, 0.6282, 0.2577, 0.2111, 0.998, 0.9943, 0.2192, 0.7147, 0.9338, 0.8804, 0.9077, 0.8663, 0.9084, 0.9215, 0.08853, 0.1334, 0.02887, 0.01591, 0.0139, 0.1141]): _vg.add([_i], _w, 'REPLACE')
_vg = ob_cylinder.vertex_groups.new(name='MiddleFinger01.L')
for _i, _w in zip([7, 8, 9, 10, 11, 18, 40, 41, 42, 43, 52, 83, 84, 102, 103, 194, 195, 196, 198, 199, 200, 201, 202, 203, 204, 205, 230, 232, 233, 234, 236, 237, 238, 239, 240, 241, 244, 245, 246, 247, 254, 255, 259, 263], [0.2054, 0.254, 0.6732, 0.5564, 0.02923, 0.06846, 0.2476, 0.09981, 0.4215, 0.2154, 0.03653, 0.6002, 0.361, 0.2815, 0.1821, 0.04882, 0.08706, 0.02755, 0.06166, 0.001724, 0.971, 0.9009, 0.8936, 0.8873, 0.9224, 0.879, 0.07555, 0.138, 0.2425, 0.02916, 0.8042, 0.857, 0.9097, 0.8274, 0.8664, 0.8008, 0.05554, 0.012, 0.1446, 0.04093, 0.6884, 0.1728, 0.05656, 0.05282]): _vg.add([_i], _w, 'REPLACE')
_vg = ob_cylinder.vertex_groups.new(name='MiddleFinger02.L')
for _i, _w in zip([20, 21, 22, 23, 40, 41, 42, 43, 92, 93, 102, 103, 194, 195, 196, 197, 198, 199, 200, 201, 202, 203, 204, 205], [1.0, 0.9988, 0.9992, 0.9996, 0.75, 0.8999, 0.5761, 0.7827, 1.0, 1.0, 0.7163, 0.817, 0.9502, 0.9124, 0.9609, 0.9919, 0.9379, 0.974, 0.003918, 0.08819, 0.09633, 0.1044, 0.07316, 0.1129]): _vg.add([_i], _w, 'REPLACE')
_vg = ob_cylinder.vertex_groups.new(name='RingFinger01.L')
for _i, _w in zip([6, 7, 10, 11, 14, 15, 44, 45, 46, 47, 84, 85, 104, 105, 206, 207, 208, 209, 210, 211, 212, 213, 214, 215, 216, 217, 236, 237, 239, 242, 243, 244, 245, 246, 247, 250, 251, 252, 253, 255, 256, 257], [0.2062, 0.1979, 0.2383, 0.5269, 0.03522, 0.001281, 0.761, 0.7461, 0.7258, 0.3888, 0.3124, 0.3112, 0.6831, 0.7567, 0.1408, 0.1227, 0.02326, 0.07748, 0.07911, 0.09964, 0.938, 0.9224, 0.9038, 0.887, 0.9352, 0.8987, 0.045, 0.06206, 0.08145, 0.7807, 0.8709, 0.8858, 0.8373, 0.7713, 0.823, 0.05054, 0.01172, 0.1515, 0.07495, 0.0414, 0.08338, 0.06092]): _vg.add([_i], _w, 'REPLACE')
_vg = ob_cylinder.vertex_groups.new(name='RingFinger02.L')
for _i, _w in zip([24, 25, 26, 27, 44, 45, 46, 47, 94, 95, 104, 105, 206, 207, 208, 209, 210, 211, 212, 213, 214, 215, 216, 217], [0.9966, 0.9881, 0.9974, 0.9996, 0.2341, 0.2511, 0.2699, 0.6099, 0.9939, 0.9996, 0.3143, 0.2406, 0.8584, 0.8767, 0.9632, 0.9222, 0.9205, 0.8999, 0.05532, 0.06801, 0.08798, 0.1099, 0.05998, 0.09622]): _vg.add([_i], _w, 'REPLACE')
_vg = ob_cylinder.vertex_groups.new(name='Pinky01.L')
for _i, _w in zip([6, 7, 10, 11, 12, 13, 14, 15, 48, 49, 50, 51, 53, 54, 55, 58, 59, 85, 86, 88, 89, 106, 107, 109, 218, 219, 221, 223, 224, 225, 226, 227, 228, 229, 242, 243, 245, 248, 249, 250, 251, 252, 253, 255, 256, 257, 258, 260, 262, 265], [0.6827, 0.01677, 0.03034, 0.3957, 0.08097, 0.06158, 0.9288, 0.8843, 0.8837, 0.7323, 0.7765, 0.2137, 0.004766, 0.1271, 0.168, 0.2381, 0.2486, 0.6698, 0.0003056, 0.9522, 0.07539, 0.2611, 0.8285, 0.2593, 0.06847, 0.04555, 0.06933, 0.06259, 0.9559, 0.9825, 0.9674, 0.8871, 0.9742, 0.9373, 0.1716, 0.1144, 0.1122, 0.9348, 0.9726, 0.9411, 0.9555, 0.8253, 0.8761, 0.1065, 0.7501, 0.6786, 0.02217, 0.8969, 0.7859, 0.8829]): _vg.add([_i], _w, 'REPLACE')
_vg = ob_cylinder.vertex_groups.new(name='Pinky02.L')
for _i, _w in zip([28, 29, 30, 31, 48, 49, 50, 51, 96, 97, 106, 107, 218, 219, 220, 221, 222, 223, 224, 227, 229], [0.9991, 0.9986, 0.9995, 1.001, 0.1156, 0.2663, 0.2226, 0.7851, 0.9997, 1.0, 0.7381, 0.1708, 0.9315, 0.9522, 0.9853, 0.9305, 0.9762, 0.9373, 0.02324, 0.1044, 0.0589]): _vg.add([_i], _w, 'REPLACE')
_vg = ob_cylinder.vertex_groups.new(name='Arm upper.R')
_vg = ob_cylinder.vertex_groups.new(name='Arm lower.R')
_vg = ob_cylinder.vertex_groups.new(name='Hand.R')
_vg = ob_cylinder.vertex_groups.new(name='Thumb01.R')
_vg = ob_cylinder.vertex_groups.new(name='Thumb02.R')
_vg = ob_cylinder.vertex_groups.new(name='Index01.R')
_vg = ob_cylinder.vertex_groups.new(name='Index02.R')
_vg = ob_cylinder.vertex_groups.new(name='MiddleFinger01.R')
_vg = ob_cylinder.vertex_groups.new(name='MiddleFinger02.R')
_vg = ob_cylinder.vertex_groups.new(name='RingFinger01.R')
_vg = ob_cylinder.vertex_groups.new(name='RingFinger02.R')
_vg = ob_cylinder.vertex_groups.new(name='Pinky01.R')
_vg = ob_cylinder.vertex_groups.new(name='Pinky02.R')
_vg = ob_cylinder.vertex_groups.new(name='Leg Upper.L')
for _i, _w in zip([291, 292, 293, 294, 295, 296, 308, 309, 310, 311, 312, 313, 314, 315, 316, 317, 318, 319, 338, 341, 342, 366, 369, 370, 375, 376, 377, 378, 379, 380, 381, 382, 383, 384, 385, 386, 387, 388, 389, 390, 391, 392, 393, 394, 395, 396, 397, 398, 417, 418, 419, 420, 421, 422, 423, 424, 425, 426, 427, 428, 429, 430, 431, 432, 433, 434, 435, 515, 516, 517, 518, 519, 520, 521, 522, 523, 524, 525, 526, 527, 528, 529, 530, 531, 532, 533, 534, 535, 536, 537, 538, 539, 540, 541, 542, 543, 544, 545, 546, 547], [0.007002, 0.01802, 0.0, 0.0, 0.0, 0.0, 0.1134, 0.0, 0.0, 0.0, 0.07277, 0.0, 0.1881, 0.5416, 0.4348, 0.7602, 0.6019, 0.06672, 0.007991, 0.0, 0.2361, 0.0, 0.0, 0.2386, 0.9968, 0.9883, 0.9803, 0.8859, 0.9832, 0.9749, 0.9881, 0.9776, 0.989, 1.0, 0.9854, 0.9606, 0.9831, 0.999, 0.9958, 0.9907, 0.9565, 0.9516, 0.3261, 0.3006, 0.4915, 0.6607, 0.6713, 0.6308, 0.3208, 0.09592, 0.7966, 0.9114, 0.261, 0.2091, 0.7073, 0.8771, 0.2718, 0.2417, 0.6055, 0.72, 0.2307, 0.2176, 0.7336, 0.1964, 0.784, 0.988, 0.9228, 0.8803, 0.8331, 0.8741, 0.7848, 0.8563, 0.7788, 0.164, 0.102, 0.07376, 0.1425, 0.1423, 0.06771, 0.3026, 0.2001, 0.1356, 0.2683, 0.2786, 0.1259, 1.0, 0.9957, 0.9371, 0.9284, 0.9816, 0.9858, 0.1525, 0.63, 0.8412, 0.9431, 0.2029, 0.2334, 0.5736, 0.5774, 0.9]): _vg.add([_i], _w, 'REPLACE')
_vg = ob_cylinder.vertex_groups.new(name='Leg lower.L')
for _i, _w in zip([393, 394, 395, 396, 397, 398, 399, 400, 401, 402, 403, 404, 405, 406, 407, 408, 409, 410, 411, 412, 413, 414, 415, 416, 436, 437, 438, 440, 441, 442, 444, 445, 446, 447, 465, 466, 469, 470, 472, 473, 474, 475, 476, 477, 515, 516, 517, 518, 519, 520, 521, 522, 523, 524, 525, 526, 527, 528, 529, 530, 531, 532], [0.6739, 0.6994, 0.5085, 0.3392, 0.3286, 0.369, 0.9994, 0.9992, 0.9989, 0.9989, 0.999, 0.9992, 0.9888, 0.963, 0.8629, 0.8038, 0.8266, 0.9344, 0.9873, 0.9858, 0.9884, 0.9905, 0.9928, 0.9932, 0.1433, 0.1337, 0.00524, 0.05573, 0.1183, 0.1616, 0.09956, 0.4805, 0.4711, 0.4964, 0.1269, 0.01732, 0.2123, 0.1344, 0.9993, 0.9974, 0.9923, 0.9909, 0.9937, 0.9981, 0.1196, 0.1669, 0.1256, 0.2151, 0.1434, 0.2211, 0.836, 0.898, 0.9262, 0.8575, 0.8577, 0.9323, 0.6974, 0.7999, 0.8643, 0.7316, 0.7214, 0.8741]): _vg.add([_i], _w, 'REPLACE')
_vg = ob_cylinder.vertex_groups.new(name='Foot.L')
for _i, _w in zip([406, 407, 408, 409, 410, 436, 437, 438, 439, 440, 441, 442, 443, 444, 445, 446, 447, 448, 449, 450, 451, 452, 453, 454, 455, 456, 457, 458, 459, 460, 461, 462, 463, 464, 465, 466, 467, 468, 469, 470, 471], [0.02384, 0.1363, 0.1951, 0.1726, 0.06548, 0.8562, 0.8654, 0.9699, 0.9762, 0.9415, 0.8808, 0.8362, 0.9752, 0.899, 0.5194, 0.5287, 0.5035, 0.2142, 0.04297, 0.1065, 0.2289, 0.04012, 0.09205, 0.01199, 0.0137, 0.1916, 0.9166, 0.9655, 0.923, 0.9163, 0.9055, 0.9416, 0.9333, 0.9913, 0.8681, 0.9521, 0.9786, 0.9732, 0.7807, 0.859, 0.9647]): _vg.add([_i], _w, 'REPLACE')
_vg = ob_cylinder.vertex_groups.new(name='Toes.L')
for _i, _w in zip([448, 449, 450, 451, 452, 453, 454, 455, 456, 457, 458, 459, 460, 461, 462, 463], [0.7838, 0.9531, 0.892, 0.7697, 0.9548, 0.9078, 0.969, 0.968, 0.8068, 0.07922, 0.004555, 0.06066, 0.0722, 0.08724, 0.05724, 0.06545]): _vg.add([_i], _w, 'REPLACE')
_vg = ob_cylinder.vertex_groups.new(name='Leg Upper.R')
for _i, _w in zip([126, 127, 155, 295, 296, 310, 311, 312, 313, 316, 317, 319, 417, 432], [0.0, 0.0, 0.0, 0.0, 0.0, 0.0, 0.0, 0.0, 0.0, 0.0, 0.0, 0.06672, 0.3208, 0.1964]): _vg.add([_i], _w, 'REPLACE')
_vg = ob_cylinder.vertex_groups.new(name='Leg lower.R')
_vg = ob_cylinder.vertex_groups.new(name='Foot.R')
_vg = ob_cylinder.vertex_groups.new(name='Toes.R')
_vg = ob_cylinder.vertex_groups.new(name='Shoulder.L')
for _i, _w in zip([164, 165, 166, 167, 168, 169, 170, 171, 177, 178, 179, 180, 181, 285, 297, 298, 299, 300, 301, 302, 303, 304, 305, 306, 307, 320, 321, 322, 323, 324, 325, 326, 328, 329, 330, 331, 332, 333, 334, 335, 336, 337, 339, 340, 343, 344, 345, 346, 347, 348, 349, 350, 351, 352, 357, 358, 359, 360, 361, 362, 363, 364, 365, 367, 368, 371, 372, 373, 485, 500, 501, 502, 503, 504, 505, 506, 507, 508, 509, 510, 511, 512, 513, 514], [0.138, 0.07804, 0.1152, 0.1771, 0.1285, 0.1741, 0.05661, 0.1317, 0.7282, 0.1249, 0.7275, 0.8468, 0.4703, 0.003534, 0.1031, 0.0, 0.05553, 0.0615, 0.0, 0.0, 0.0, 0.05506, 0.0, 0.8329, 0.8318, 0.0, 0.08581, 0.3256, 0.6619, 0.1399, 0.7812, 0.9544, 0.016, 0.01759, 0.3004, 0.2506, 0.1016, 0.07389, 0.6198, 0.1092, 0.8719, 0.2436, 0.06231, 0.2175, 0.0, 0.7979, 0.001618, 0.1959, 0.6545, 0.9474, 0.4928, 0.009056, 0.03371, 0.02509, 0.9273, 0.02425, 0.2806, 0.815, 0.05839, 0.9444, 0.0, 0.8501, 0.07355, 0.0621, 0.1411, 0.2623, 0.1027, 0.1931, 0.002841, 0.09762, 0.04137, 0.09696, 0.06923, 0.09795, 0.03763, 0.05238, 0.01141, 0.05973, 0.05589, 0.0, 0.05857, 0.02605, 0.01523, 0.03177]): _vg.add([_i], _w, 'REPLACE')
_vg = ob_cylinder.vertex_groups.new(name='Shoulder.R')
for _i, _w in zip([298, 321], [0.0, 0.08581]): _vg.add([_i], _w, 'REPLACE')
_m = ob_cylinder.modifiers.new('Mirror', 'MIRROR')
_m.use_clip = True
_m = ob_cylinder.modifiers.new('Armature', 'ARMATURE')
_m.object = ob_armature

# ---- collection membership
col_collection_1.objects.link(ob_armature)
col_collection_1.objects.link(ob_cylinder)

# ---- scene / render settings (as saved in the file)
scene.frame_start = 1; scene.frame_end = 14; scene.frame_set(1)
scene.render.engine = 'BLENDER_EEVEE_NEXT'
scene.render.resolution_percentage = 50
scene.render.dither_intensity = 0.0
scene.cycles.use_denoising = False
scene.cycles.samples = 128
scene.cycles.sampling_pattern = 'TABULATED_SOBOL'
scene.cycles.light_sampling_threshold = 0.0
scene.cycles.use_adaptive_sampling = False
scene.cycles.use_light_tree = False
scene.cycles.blur_glossy = 0.0
scene.cycles.sample_clamp_indirect = 0.0
scene.view_settings.view_transform = 'Standard'
bpy.context.view_layer.update()

# ---- added for rendering (the .blend has no active camera and no usable light): camera, sun
cam_auto = bpy.data.cameras.new('AutoCamera')
cam_auto.lens = 50.0
cam_auto.sensor_width = 36.0
cam_auto.clip_end = 1000.0
ob_auto_camera = bpy.data.objects.new('AutoCamera', cam_auto)
scene.collection.objects.link(ob_auto_camera)
ob_auto_camera.location = (2.05089, -2.49463, 2.50679)
ob_auto_camera.rotation_euler = (1.09748, -7.21219e-08, 0.694738)
scene.camera = ob_auto_camera
light_auto_sun = bpy.data.lights.new('AutoSun', 'SUN')
light_auto_sun.energy = 3.0
light_auto_sun.angle = 0.0523599
ob_auto_sun = bpy.data.objects.new('AutoSun', light_auto_sun)
scene.collection.objects.link(ob_auto_sun)
ob_auto_sun.rotation_euler = (0.872665, 0.174533, 0.523599)
bpy.context.view_layer.update()
